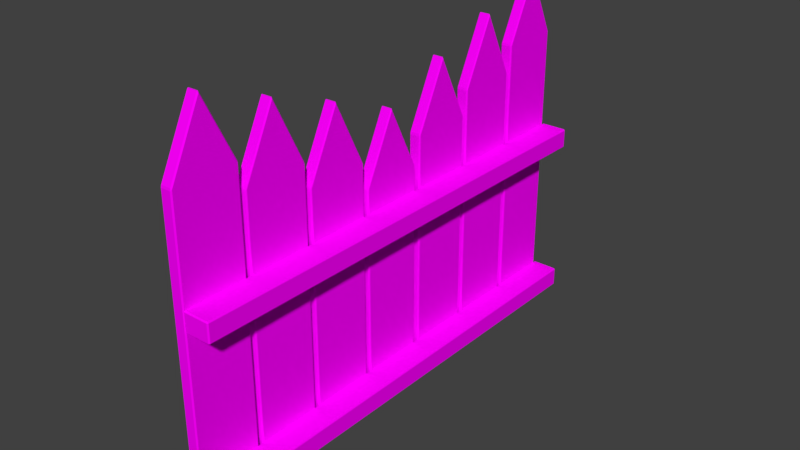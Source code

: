 # Source: CercaDeMadeiraDEFINITIVA.blend  (saved by Blender 2.79.0; exported with 4.5.12 LTS)
import bpy
from mathutils import Matrix  # noqa: F401  (used for matrix-valued properties, if any)

bpy.ops.wm.read_factory_settings(use_empty=True)
scene = bpy.context.scene
scene.name = 'Scene'

# ---- collections
col_collection_1 = bpy.data.collections.new('Collection 1'); scene.collection.children.link(col_collection_1)

# ---- images (referenced by path relative to the original .blend; pixels are not part of the script)
import os
ASSET_DIR = os.environ.get("B2B_ASSET_DIR", "")  # directory of the original .blend (textures are referenced by path, not embedded)
HERE = os.path.dirname(os.path.abspath(__file__))  # packed textures are extracted next to this script under _unpacked/

def load_image(name, relpath, width, height, colorspace="sRGB"):
    """Load a texture the original file referenced (path relative to the .blend, or extracted next to this script)."""
    p = next((c for c in (os.path.join(HERE, relpath), os.path.join(ASSET_DIR, relpath)) if relpath and os.path.exists(c)), "")
    if p:
        img = bpy.data.images.load(p, check_existing=True)
        img.name = name
    else:  # same state as the original file: an image datablock whose file is absent (Cycles renders it pink)
        img = bpy.data.images.new(name, width, height)
        img.source = "FILE"
        img.filepath = "//" + (relpath or name)
    img.colorspace_settings.name = colorspace
    return img
img_texture1_png = load_image('Texture1.png', 'TEXTURA/Texture1.png', 1024, 1024, 'sRGB')

# ---- materials (node trees are filled in below, after node groups)
mat_cycles = bpy.data.materials.new('Cycles')
mat_cycles.alpha_threshold = 0.0
mat_cycles.roughness = 0.5

# ---- material node trees
mat_cycles.use_nodes = True; mat_cycles.node_tree.nodes.clear()
_N = mat_cycles.node_tree.nodes; _L = mat_cycles.node_tree.links
n0 = _N.new('ShaderNodeOutputMaterial'); n0.name = 'Material Output'; n0.location = (300, 300)
n1 = _N.new('ShaderNodeBsdfDiffuse'); n1.name = 'Diffuse BSDF'; n1.location = (10, 300)
n2 = _N.new('ShaderNodeTexImage'); n2.name = 'Image Texture'; n2.location = (-180, 300)
n2.width = 140
n2.image = img_texture1_png
_L.new(n1.outputs[0], n0.inputs[0])
_L.new(n2.outputs[0], n1.inputs[0])
n0.is_active_output = True

# ---- world
world_world = bpy.data.worlds.new('World'); scene.world = world_world
world_world.color = (0.05088, 0.05088, 0.05088)
world_world.use_sun_shadow = False
world_world.sun_shadow_jitter_overblur = 0.0
world_world.cycles.sampling_method = 'MANUAL'

# ---- meshes
me_cube_001 = bpy.data.meshes.new('Cube.001')
me_cube_001.from_pydata([(-0.05191, -0.269, 2.651), (-0.04191, -0.279, 2.643), (-0.04191, -0.2746, 2.662), (-0.05191, -0.269, 0.01353), (-0.04191, -0.269, 0.003529), (-0.04191, -0.279, 0.01353), (-0.04191, 0.269, 0.003529), (-0.05191, 0.269, 0.01353), (-0.04191, 0.279, 0.01353), (-0.05191, 0.269, 2.651), (-0.04191, 0.2746, 2.662), (-0.04191, 0.279, 2.643), (0.05191, -0.269, 0.01353), (0.04191, -0.279, 0.01353), (0.04191, -0.269, 0.003529), (0.04191, -0.2746, 2.662), (0.04191, -0.279, 2.643), (0.05191, -0.269, 2.651), (0.04191, 0.269, 0.003529), (0.04191, 0.279, 0.01353), (0.05191, 0.269, 0.01353), (0.04191, 0.2746, 2.662), (0.05191, 0.269, 2.651), (0.04191, 0.279, 2.643), (-0.04191, 0.004412, 3.211), (-0.05191, 0.0, 3.198), (-0.04191, -0.004412, 3.211), (0.04191, -0.004412, 3.211), (0.05191, 0.0, 3.198), (0.04191, 0.004412, 3.211), (-0.05191, 0.3301, 2.437), (-0.04191, 0.3201, 2.429), (-0.04191, 0.3245, 2.448), (-0.05191, 0.3301, 0.01353), (-0.04191, 0.3301, 0.003529), (-0.04191, 0.3201, 0.01353), (-0.04191, 0.8681, 0.003529), (-0.05191, 0.8681, 0.01353), (-0.04191, 0.8781, 0.01353), (-0.05191, 0.8681, 2.437), (-0.04191, 0.8737, 2.448), (-0.04191, 0.8781, 2.429), (0.05191, 0.3301, 0.01353), (0.04191, 0.3201, 0.01353), (0.04191, 0.3301, 0.003529), (0.04191, 0.3245, 2.448), (0.04191, 0.3201, 2.429), (0.05191, 0.3301, 2.437), (0.04191, 0.8681, 0.003529), (0.04191, 0.8781, 0.01353), (0.05191, 0.8681, 0.01353), (0.04191, 0.8737, 2.448), (0.05191, 0.8681, 2.437), (0.04191, 0.8781, 2.429), (-0.04191, 0.6035, 2.998), (-0.05191, 0.5991, 2.984), (-0.04191, 0.5947, 2.998), (0.04191, 0.5947, 2.998), (0.05191, 0.5991, 2.984), (0.04191, 0.6035, 2.998), (-0.05191, 0.9293, 2.228), (-0.04191, 0.9193, 2.221), (-0.04191, 0.9237, 2.239), (-0.05191, 0.9293, 0.01353), (-0.04191, 0.9293, 0.003529), (-0.04191, 0.9193, 0.01353), (-0.04191, 1.467, 0.003529), (-0.05191, 1.467, 0.01353), (-0.04191, 1.477, 0.01353), (-0.05191, 1.467, 2.228), (-0.04191, 1.473, 2.239), (-0.04191, 1.477, 2.221), (0.05191, 0.9293, 0.01353), (0.04191, 0.9193, 0.01353), (0.04191, 0.9293, 0.003529), (0.04191, 0.9237, 2.239), (0.04191, 0.9193, 2.221), (0.05191, 0.9293, 2.228), (0.04191, 1.467, 0.003529), (0.04191, 1.477, 0.01353), (0.05191, 1.467, 0.01353), (0.04191, 1.473, 2.239), (0.05191, 1.467, 2.228), (0.04191, 1.477, 2.221), (-0.04191, 1.203, 2.789), (-0.05191, 1.198, 2.775), (-0.04191, 1.194, 2.789), (0.04191, 1.194, 2.789), (0.05191, 1.198, 2.775), (0.04191, 1.203, 2.789), (-0.05191, 1.528, 2.001), (-0.04191, 1.518, 1.994), (-0.04191, 1.523, 2.013), (-0.05191, 1.528, 0.01353), (-0.04191, 1.528, 0.003529), (-0.04191, 1.518, 0.01353), (-0.04191, 2.066, 0.003529), (-0.05191, 2.066, 0.01353), (-0.04191, 2.076, 0.01353), (-0.05191, 2.066, 2.001), (-0.04191, 2.072, 2.013), (-0.04191, 2.076, 1.994), (0.05191, 1.528, 0.01353), (0.04191, 1.518, 0.01353), (0.04191, 1.528, 0.003529), (0.04191, 1.523, 2.013), (0.04191, 1.518, 1.994), (0.05191, 1.528, 2.001), (0.04191, 2.066, 0.003529), (0.04191, 2.076, 0.01353), (0.05191, 2.066, 0.01353), (0.04191, 2.072, 2.013), (0.05191, 2.066, 2.001), (0.04191, 2.076, 1.994), (-0.04191, 1.802, 2.562), (-0.05191, 1.797, 2.548), (-0.04191, 1.793, 2.562), (0.04191, 1.793, 2.562), (0.05191, 1.797, 2.548), (0.04191, 1.802, 2.562), (-0.05191, 2.137, 2.241), (-0.04191, 2.127, 2.233), (-0.04191, 2.131, 2.252), (-0.05191, 2.137, 0.01353), (-0.04191, 2.137, 0.003529), (-0.04191, 2.127, 0.01353), (-0.04191, 2.675, 0.003529), (-0.05191, 2.675, 0.01353), (-0.04191, 2.685, 0.01353), (-0.05191, 2.675, 2.241), (-0.04191, 2.68, 2.252), (-0.04191, 2.685, 2.233), (0.05191, 2.137, 0.01353), (0.04191, 2.127, 0.01353), (0.04191, 2.137, 0.003529), (0.04191, 2.131, 2.252), (0.04191, 2.127, 2.233), (0.05191, 2.137, 2.241), (0.04191, 2.675, 0.003529), (0.04191, 2.685, 0.01353), (0.05191, 2.675, 0.01353), (0.04191, 2.68, 2.252), (0.05191, 2.675, 2.241), (0.04191, 2.685, 2.233), (-0.04191, 2.41, 2.802), (-0.05191, 2.406, 2.788), (-0.04191, 2.401, 2.802), (0.04191, 2.401, 2.802), (0.05191, 2.406, 2.788), (0.04191, 2.41, 2.802), (-0.05191, 2.736, 2.443), (-0.04191, 2.726, 2.435), (-0.04191, 2.73, 2.454), (-0.05191, 2.736, 0.01353), (-0.04191, 2.736, 0.003529), (-0.04191, 2.726, 0.01353), (-0.04191, 3.274, 0.003529), (-0.05191, 3.274, 0.01353), (-0.04191, 3.284, 0.01353), (-0.05191, 3.274, 2.443), (-0.04191, 3.279, 2.454), (-0.04191, 3.284, 2.435), (0.05191, 2.736, 0.01353), (0.04191, 2.726, 0.01353), (0.04191, 2.736, 0.003529), (0.04191, 2.73, 2.454), (0.04191, 2.726, 2.435), (0.05191, 2.736, 2.443), (0.04191, 3.274, 0.003529), (0.04191, 3.284, 0.01353), (0.05191, 3.274, 0.01353), (0.04191, 3.279, 2.454), (0.05191, 3.274, 2.443), (0.04191, 3.284, 2.435), (-0.04191, 3.009, 3.003), (-0.05191, 3.005, 2.99), (-0.04191, 3.0, 3.003), (0.04191, 3.0, 3.003), (0.05191, 3.005, 2.99), (0.04191, 3.009, 3.003), (-0.05191, 3.335, 2.659), (-0.04191, 3.325, 2.652), (-0.04191, 3.329, 2.671), (-0.05191, 3.335, 0.01353), (-0.04191, 3.335, 0.003529), (-0.04191, 3.325, 0.01353), (-0.04191, 3.873, 0.003529), (-0.05191, 3.873, 0.01353), (-0.04191, 3.883, 0.01353), (-0.05191, 3.873, 2.659), (-0.04191, 3.879, 2.671), (-0.04191, 3.883, 2.652), (0.05191, 3.335, 0.01353), (0.04191, 3.325, 0.01353), (0.04191, 3.335, 0.003529), (0.04191, 3.329, 2.671), (0.04191, 3.325, 2.652), (0.05191, 3.335, 2.659), (0.04191, 3.873, 0.003529), (0.04191, 3.883, 0.01353), (0.05191, 3.873, 0.01353), (0.04191, 3.879, 2.671), (0.05191, 3.873, 2.659), (0.04191, 3.883, 2.652), (-0.04191, 3.608, 3.22), (-0.05191, 3.604, 3.207), (-0.04191, 3.6, 3.22), (0.04191, 3.6, 3.22), (0.05191, 3.604, 3.207), (0.04191, 3.608, 3.22), (0.04998, -0.2627, 0.2105), (0.04998, -0.2727, 0.2205), (0.03998, -0.2627, 0.2205), (0.04998, -0.2727, 0.373), (0.04998, -0.2627, 0.383), (0.03998, -0.2627, 0.373), (0.04998, 3.904, 0.2105), (0.03998, 3.904, 0.2205), (0.04998, 3.914, 0.2205), (0.04998, 3.904, 0.383), (0.04998, 3.914, 0.373), (0.03998, 3.904, 0.373), (0.2641, -0.2627, 0.2105), (0.2741, -0.2627, 0.2205), (0.2641, -0.2727, 0.2205), (0.2641, -0.2627, 0.383), (0.2641, -0.2727, 0.373), (0.2741, -0.2627, 0.373), (0.2641, 3.904, 0.2105), (0.2641, 3.914, 0.2205), (0.2741, 3.904, 0.2205), (0.2641, 3.904, 0.383), (0.2741, 3.904, 0.373), (0.2641, 3.914, 0.373), (0.04998, -0.2627, 1.622), (0.04998, -0.2727, 1.632), (0.03998, -0.2627, 1.632), (0.04998, -0.2727, 1.785), (0.04998, -0.2627, 1.795), (0.03998, -0.2627, 1.785), (0.04998, 3.904, 1.622), (0.03998, 3.904, 1.632), (0.04998, 3.914, 1.632), (0.04998, 3.904, 1.795), (0.04998, 3.914, 1.785), (0.03998, 3.904, 1.785), (0.2641, -0.2627, 1.622), (0.2741, -0.2627, 1.632), (0.2641, -0.2727, 1.632), (0.2641, -0.2627, 1.795), (0.2641, -0.2727, 1.785), (0.2741, -0.2627, 1.785), (0.2641, 3.904, 1.622), (0.2641, 3.914, 1.632), (0.2741, 3.904, 1.632), (0.2641, 3.904, 1.795), (0.2741, 3.904, 1.785), (0.2641, 3.914, 1.785)], [], [(21, 10, 24, 29), (33, 30, 55, 39, 37), (27, 26, 2, 15), (13, 16, 1, 5), (6, 18, 14, 4), (20, 22, 28, 17, 12), (8, 11, 23, 19), (51, 40, 54, 59), (63, 60, 85, 69, 67), (57, 56, 32, 45), (43, 46, 31, 35), (36, 48, 44, 34), (50, 52, 58, 47, 42), (38, 41, 53, 49), (81, 70, 84, 89), (93, 90, 115, 99, 97), (87, 86, 62, 75), (73, 76, 61, 65), (66, 78, 74, 64), (80, 82, 88, 77, 72), (68, 71, 83, 79), (111, 100, 114, 119), (123, 120, 145, 129, 127), (117, 116, 92, 105), (103, 106, 91, 95), (96, 108, 104, 94), (110, 112, 118, 107, 102), (98, 101, 113, 109), (141, 130, 144, 149), (153, 150, 175, 159, 157), (147, 146, 122, 135), (133, 136, 121, 125), (126, 138, 134, 124), (140, 142, 148, 137, 132), (128, 131, 143, 139), (171, 160, 174, 179), (183, 180, 205, 189, 187), (177, 176, 152, 165), (163, 166, 151, 155), (156, 168, 164, 154), (170, 172, 178, 167, 162), (158, 161, 173, 169), (201, 190, 204, 209), (216, 228, 222, 210), (207, 206, 182, 195), (193, 196, 181, 185), (186, 198, 194, 184), (200, 202, 208, 197, 192), (188, 191, 203, 199), (224, 226, 213, 211), (230, 232, 227, 223), (240, 252, 246, 234), (231, 219, 214, 225), (212, 215, 221, 217), (218, 220, 233, 229), (248, 250, 237, 235), (254, 256, 251, 247), (255, 243, 238, 249), (236, 239, 245, 241), (242, 244, 257, 253), (0, 1, 2), (3, 4, 5), (6, 7, 8), (9, 10, 11), (12, 13, 14), (15, 16, 17), (18, 19, 20), (21, 22, 23), (24, 25, 26), (27, 28, 29), (30, 31, 32), (33, 34, 35), (36, 37, 38), (39, 40, 41), (42, 43, 44), (45, 46, 47), (48, 49, 50), (51, 52, 53), (54, 55, 56), (57, 58, 59), (60, 61, 62), (63, 64, 65), (66, 67, 68), (69, 70, 71), (72, 73, 74), (75, 76, 77), (78, 79, 80), (81, 82, 83), (84, 85, 86), (87, 88, 89), (90, 91, 92), (93, 94, 95), (96, 97, 98), (99, 100, 101), (102, 103, 104), (105, 106, 107), (108, 109, 110), (111, 112, 113), (114, 115, 116), (117, 118, 119), (120, 121, 122), (123, 124, 125), (126, 127, 128), (129, 130, 131), (132, 133, 134), (135, 136, 137), (138, 139, 140), (141, 142, 143), (144, 145, 146), (147, 148, 149), (150, 151, 152), (153, 154, 155), (156, 157, 158), (159, 160, 161), (162, 163, 164), (165, 166, 167), (168, 169, 170), (171, 172, 173), (174, 175, 176), (177, 178, 179), (180, 181, 182), (183, 184, 185), (186, 187, 188), (189, 190, 191), (192, 193, 194), (195, 196, 197), (198, 199, 200), (201, 202, 203), (204, 205, 206), (207, 208, 209), (210, 211, 212), (213, 214, 215), (216, 217, 218), (219, 220, 221), (222, 223, 224), (225, 226, 227), (228, 229, 230), (231, 232, 233), (234, 235, 236), (237, 238, 239), (240, 241, 242), (243, 244, 245), (246, 247, 248), (249, 250, 251), (252, 253, 254), (255, 256, 257), (24, 10, 9, 25), (5, 1, 0, 3), (10, 21, 23, 11), (18, 6, 8, 19), (11, 8, 7, 9), (22, 20, 19, 23), (27, 15, 17, 28), (16, 13, 12, 17), (4, 14, 13, 5), (15, 2, 1, 16), (6, 4, 3, 7), (2, 26, 25, 0), (14, 18, 20, 12), (21, 29, 28, 22), (26, 27, 29, 24), (54, 40, 39, 55), (35, 31, 30, 33), (40, 51, 53, 41), (48, 36, 38, 49), (41, 38, 37, 39), (52, 50, 49, 53), (57, 45, 47, 58), (46, 43, 42, 47), (34, 44, 43, 35), (45, 32, 31, 46), (36, 34, 33, 37), (32, 56, 55, 30), (44, 48, 50, 42), (51, 59, 58, 52), (56, 57, 59, 54), (84, 70, 69, 85), (65, 61, 60, 63), (70, 81, 83, 71), (78, 66, 68, 79), (71, 68, 67, 69), (82, 80, 79, 83), (87, 75, 77, 88), (76, 73, 72, 77), (64, 74, 73, 65), (75, 62, 61, 76), (66, 64, 63, 67), (62, 86, 85, 60), (74, 78, 80, 72), (81, 89, 88, 82), (86, 87, 89, 84), (114, 100, 99, 115), (95, 91, 90, 93), (100, 111, 113, 101), (108, 96, 98, 109), (101, 98, 97, 99), (112, 110, 109, 113), (117, 105, 107, 118), (106, 103, 102, 107), (94, 104, 103, 95), (105, 92, 91, 106), (96, 94, 93, 97), (92, 116, 115, 90), (104, 108, 110, 102), (111, 119, 118, 112), (116, 117, 119, 114), (144, 130, 129, 145), (125, 121, 120, 123), (130, 141, 143, 131), (138, 126, 128, 139), (131, 128, 127, 129), (142, 140, 139, 143), (147, 135, 137, 148), (136, 133, 132, 137), (124, 134, 133, 125), (135, 122, 121, 136), (126, 124, 123, 127), (122, 146, 145, 120), (134, 138, 140, 132), (141, 149, 148, 142), (146, 147, 149, 144), (174, 160, 159, 175), (155, 151, 150, 153), (160, 171, 173, 161), (168, 156, 158, 169), (161, 158, 157, 159), (172, 170, 169, 173), (177, 165, 167, 178), (166, 163, 162, 167), (154, 164, 163, 155), (165, 152, 151, 166), (156, 154, 153, 157), (152, 176, 175, 150), (164, 168, 170, 162), (171, 179, 178, 172), (176, 177, 179, 174), (204, 190, 189, 205), (185, 181, 180, 183), (190, 201, 203, 191), (198, 186, 188, 199), (191, 188, 187, 189), (202, 200, 199, 203), (207, 195, 197, 208), (196, 193, 192, 197), (184, 194, 193, 185), (195, 182, 181, 196), (186, 184, 183, 187), (182, 206, 205, 180), (194, 198, 200, 192), (201, 209, 208, 202), (206, 207, 209, 204), (216, 210, 212, 217), (211, 213, 215, 212), (214, 219, 221, 215), (220, 218, 217, 221), (228, 216, 218, 229), (219, 231, 233, 220), (232, 230, 229, 233), (222, 228, 230, 223), (231, 225, 227, 232), (226, 224, 223, 227), (210, 222, 224, 211), (225, 214, 213, 226), (240, 234, 236, 241), (235, 237, 239, 236), (238, 243, 245, 239), (244, 242, 241, 245), (252, 240, 242, 253), (243, 255, 257, 244), (256, 254, 253, 257), (246, 252, 254, 247), (255, 249, 251, 256), (250, 248, 247, 251), (234, 246, 248, 235), (249, 238, 237, 250), (3, 0, 25, 9, 7)])
_uv = me_cube_001.uv_layers.new(name='UVMap')
_uv.uv.foreach_set('vector', [0.6099, 0.5625, 0.5916, 0.5625, 0.5916, 0.6827, 0.6099, 0.6827, 0.4278, 0.2157, 0.4278, 0.468, 0.4558, 0.5249, 0.4838, 0.468, 0.4838, 0.2157, 0.772, 0.6838, 0.7537, 0.6838, 0.7537, 0.5636, 0.772, 0.5636, 0.06474, 0.5512, 0.06474, 0.9861, 0.0464, 0.9861, 0.0464, 0.5512, 0.509, 0.6812, 0.5273, 0.6812, 0.5273, 0.5635, 0.509, 0.5635, 0.8377, 0.2098, 0.8377, 0.4843, 0.8097, 0.5413, 0.7817, 0.4843, 0.7817, 0.2098, 0.01107, 0.5512, 0.01107, 0.9861, 0.0294, 0.9861, 0.0294, 0.5512, 0.6647, 0.5629, 0.6463, 0.5629, 0.6463, 0.6831, 0.6647, 0.6831, 0.1509, 0.2134, 0.1509, 0.4439, 0.1789, 0.5008, 0.2069, 0.4439, 0.2069, 0.2134, 0.7991, 0.6831, 0.7808, 0.6831, 0.7808, 0.5629, 0.7991, 0.5629, 0.1342, 0.5498, 0.1342, 0.9493, 0.1159, 0.9493, 0.1159, 0.5498, 0.8076, 0.6818, 0.826, 0.6818, 0.826, 0.5641, 0.8076, 0.5641, 0.6942, 0.2128, 0.6942, 0.465, 0.6662, 0.522, 0.6383, 0.465, 0.6383, 0.2128, 0.08671, 0.5503, 0.08671, 0.9498, 0.105, 0.9498, 0.105, 0.5503, 0.5534, 0.5637, 0.5351, 0.5637, 0.5351, 0.684, 0.5534, 0.684, 0.01191, 0.2111, 0.01191, 0.4179, 0.03991, 0.4749, 0.0679, 0.4179, 0.0679, 0.2111, 0.5534, 0.684, 0.5351, 0.684, 0.5351, 0.5637, 0.5534, 0.5637, 0.2013, 0.5493, 0.2013, 0.9143, 0.1829, 0.9143, 0.1829, 0.5493, 0.8644, 0.6812, 0.8828, 0.6812, 0.8828, 0.5635, 0.8644, 0.5635, 0.2748, 0.2157, 0.2748, 0.4462, 0.2468, 0.5032, 0.2188, 0.4462, 0.2188, 0.2157, 0.1506, 0.5502, 0.1506, 0.9152, 0.169, 0.9152, 0.169, 0.5502, 0.5827, 0.5625, 0.5644, 0.5625, 0.5644, 0.6827, 0.5827, 0.6827, 0.286, 0.2181, 0.286, 0.4499, 0.314, 0.5068, 0.3419, 0.4499, 0.3419, 0.2181, 0.5827, 0.6827, 0.5644, 0.6827, 0.5644, 0.5625, 0.5827, 0.5625, 0.2671, 0.5484, 0.2671, 0.8758, 0.2488, 0.8758, 0.2488, 0.5484, 0.8364, 0.6809, 0.8547, 0.6809, 0.8547, 0.5633, 0.8364, 0.5633, 0.1358, 0.2134, 0.1358, 0.4203, 0.1078, 0.4772, 0.07981, 0.4203, 0.07981, 0.2134, 0.2208, 0.5484, 0.2208, 0.8758, 0.2391, 0.8758, 0.2391, 0.5484, 0.6908, 0.5646, 0.6724, 0.5646, 0.6724, 0.6848, 0.6908, 0.6848, 0.4962, 0.2157, 0.4962, 0.4686, 0.5242, 0.5255, 0.5522, 0.4686, 0.5522, 0.2157, 0.6908, 0.6848, 0.6724, 0.6848, 0.6724, 0.5646, 0.6908, 0.5646, 0.3329, 0.5497, 0.3329, 0.9168, 0.3146, 0.9168, 0.3146, 0.5497, 0.7, 0.6819, 0.7183, 0.6819, 0.7183, 0.5642, 0.7, 0.5642, 0.4099, 0.2181, 0.4099, 0.4499, 0.3819, 0.5068, 0.3539, 0.4499, 0.3539, 0.2181, 0.2823, 0.5488, 0.2823, 0.9159, 0.3007, 0.9159, 0.3007, 0.5488, 0.7449, 0.5638, 0.7266, 0.5638, 0.7266, 0.684, 0.7449, 0.684, 0.8565, 0.2069, 0.8565, 0.4823, 0.8845, 0.5392, 0.9125, 0.4823, 0.9125, 0.2069, 0.9421, 0.6841, 0.9238, 0.6841, 0.9238, 0.5639, 0.9421, 0.5639, 0.3994, 0.5491, 0.3994, 0.9496, 0.381, 0.9496, 0.381, 0.5491, 0.8941, 0.6819, 0.9124, 0.6819, 0.9124, 0.5642, 0.8941, 0.5642, 0.6235, 0.2128, 0.6235, 0.4656, 0.5955, 0.5226, 0.5675, 0.4656, 0.5675, 0.2128, 0.349, 0.5491, 0.349, 0.9496, 0.3674, 0.9496, 0.3674, 0.5491, 0.6373, 0.5632, 0.619, 0.5632, 0.619, 0.6834, 0.6373, 0.6834, 0.9908, 0.04145, 0.9908, 0.006166, 0.5437, 0.006166, 0.5437, 0.04145, 0.9707, 0.6843, 0.9524, 0.6843, 0.9524, 0.5641, 0.9707, 0.5641, 0.4683, 0.5482, 0.4683, 0.9845, 0.4499, 0.9845, 0.4499, 0.5482, 0.4825, 0.6823, 0.5008, 0.6823, 0.5008, 0.5646, 0.4825, 0.5646, 0.7678, 0.2069, 0.7678, 0.4823, 0.7398, 0.5392, 0.7118, 0.4823, 0.7118, 0.2069, 0.4179, 0.5491, 0.4179, 0.9855, 0.4363, 0.9855, 0.4363, 0.5491, 0.5288, 0.1624, 0.5288, 0.1958, 0.482, 0.1958, 0.482, 0.1624, 0.4634, 0.09926, 0.4634, 0.1326, 0.005171, 0.1326, 0.005171, 0.09926, 0.991, 0.1317, 0.991, 0.0964, 0.5439, 0.0964, 0.5439, 0.1317, 0.9908, 0.05187, 0.9908, 0.08715, 0.5437, 0.08715, 0.5437, 0.05187, 0.004695, 0.1464, 0.004695, 0.1798, 0.4629, 0.1798, 0.4629, 0.1464, 0.482, 0.0105, 0.482, 0.04387, 0.5288, 0.04387, 0.5288, 0.0105, 0.5288, 0.1082, 0.5288, 0.1416, 0.482, 0.1416, 0.482, 0.1082, 0.4634, 0.0544, 0.4634, 0.08777, 0.005171, 0.08777, 0.005171, 0.0544, 0.9903, 0.1441, 0.9903, 0.1794, 0.5432, 0.1794, 0.5432, 0.1441, 0.005576, 0.008779, 0.005576, 0.04215, 0.4638, 0.04215, 0.4638, 0.008779, 0.482, 0.05858, 0.482, 0.09195, 0.5288, 0.09195, 0.5288, 0.05858, 0.9302, 0.4814, 0.9291, 0.4806, 0.9296, 0.4825, 0.9302, 0.2069, 0.9302, 0.2059, 0.9291, 0.2069, 0.509, 0.6812, 0.5068, 0.6812, 0.509, 0.6834, 0.9862, 0.4814, 0.9868, 0.4825, 0.9872, 0.4806, 0.7817, 0.2098, 0.7807, 0.2098, 0.7817, 0.2088, 0.772, 0.5636, 0.772, 0.5616, 0.7742, 0.5621, 0.5273, 0.6812, 0.5273, 0.6834, 0.5295, 0.6812, 0.6099, 0.5625, 0.6121, 0.561, 0.6099, 0.5605, 0.5916, 0.6827, 0.5894, 0.6807, 0.5916, 0.6847, 0.772, 0.6838, 0.7742, 0.6818, 0.772, 0.6858, 0.4278, 0.468, 0.4268, 0.4672, 0.4273, 0.4692, 0.4278, 0.2157, 0.4278, 0.2147, 0.4268, 0.2157, 0.8076, 0.6818, 0.8054, 0.6818, 0.8076, 0.684, 0.4838, 0.468, 0.4844, 0.4692, 0.4849, 0.4672, 0.6383, 0.2128, 0.6372, 0.2128, 0.6383, 0.2117, 0.7991, 0.5629, 0.7991, 0.5609, 0.8013, 0.5614, 0.826, 0.6818, 0.826, 0.684, 0.8281, 0.6818, 0.6647, 0.5629, 0.6669, 0.5614, 0.6647, 0.561, 0.6463, 0.6831, 0.6442, 0.6811, 0.6463, 0.6851, 0.7991, 0.6831, 0.8013, 0.6811, 0.7991, 0.6851, 0.1509, 0.4439, 0.1499, 0.4431, 0.1503, 0.4451, 0.1509, 0.2134, 0.1509, 0.2124, 0.1499, 0.2134, 0.8644, 0.6812, 0.8622, 0.6812, 0.8644, 0.6834, 0.2069, 0.4439, 0.2075, 0.4451, 0.208, 0.4431, 0.2188, 0.2157, 0.2178, 0.2157, 0.2188, 0.2147, 0.5534, 0.5637, 0.5534, 0.5618, 0.5556, 0.5622, 0.8828, 0.6812, 0.8828, 0.6834, 0.885, 0.6812, 0.5534, 0.5637, 0.5556, 0.5622, 0.5534, 0.5618, 0.5351, 0.684, 0.5329, 0.6819, 0.5351, 0.6859, 0.5534, 0.684, 0.5556, 0.6819, 0.5534, 0.6859, 0.01191, 0.4179, 0.01087, 0.4171, 0.01133, 0.4191, 0.01191, 0.2111, 0.01191, 0.21, 0.01087, 0.2111, 0.8364, 0.6809, 0.8342, 0.6809, 0.8364, 0.6831, 0.0679, 0.4179, 0.06849, 0.4191, 0.06895, 0.4171, 0.07981, 0.2134, 0.07877, 0.2134, 0.07981, 0.2124, 0.5827, 0.5625, 0.5827, 0.5605, 0.5849, 0.561, 0.8547, 0.6809, 0.8547, 0.6831, 0.8569, 0.6809, 0.5827, 0.5625, 0.5849, 0.561, 0.5827, 0.5605, 0.5644, 0.6827, 0.5622, 0.6807, 0.5644, 0.6846, 0.5827, 0.6827, 0.5849, 0.6807, 0.5827, 0.6846, 0.286, 0.4499, 0.2849, 0.4491, 0.2854, 0.4511, 0.286, 0.2181, 0.286, 0.217, 0.2849, 0.2181, 0.7, 0.6819, 0.6978, 0.6819, 0.7, 0.6841, 0.3419, 0.4499, 0.3425, 0.4511, 0.343, 0.4491, 0.3539, 0.2181, 0.3528, 0.2181, 0.3539, 0.217, 0.6908, 0.5646, 0.6908, 0.5627, 0.6929, 0.5631, 0.7183, 0.6819, 0.7183, 0.6841, 0.7205, 0.6819, 0.6908, 0.5646, 0.6929, 0.5631, 0.6908, 0.5627, 0.6724, 0.6848, 0.6702, 0.6828, 0.6724, 0.6868, 0.6908, 0.6848, 0.6929, 0.6828, 0.6908, 0.6868, 0.4962, 0.4686, 0.4951, 0.4678, 0.4956, 0.4697, 0.4962, 0.2157, 0.4962, 0.2147, 0.4951, 0.2157, 0.8941, 0.6819, 0.8919, 0.6819, 0.8941, 0.6841, 0.5522, 0.4686, 0.5528, 0.4697, 0.5532, 0.4678, 0.5675, 0.2128, 0.5664, 0.2128, 0.5675, 0.2117, 0.9421, 0.5639, 0.9421, 0.5619, 0.9443, 0.5624, 0.9124, 0.6819, 0.9124, 0.6841, 0.9146, 0.6819, 0.7449, 0.5638, 0.7471, 0.5623, 0.7449, 0.5619, 0.7266, 0.684, 0.7244, 0.682, 0.7266, 0.686, 0.9421, 0.6841, 0.9443, 0.6821, 0.9421, 0.6861, 0.8565, 0.4823, 0.8555, 0.4815, 0.8559, 0.4835, 0.8565, 0.2069, 0.8565, 0.2059, 0.8555, 0.2069, 0.4825, 0.6823, 0.4803, 0.6823, 0.4825, 0.6845, 0.9125, 0.4823, 0.9131, 0.4835, 0.9135, 0.4815, 0.7118, 0.2069, 0.7108, 0.2069, 0.7118, 0.2058, 0.9707, 0.5641, 0.9707, 0.5621, 0.9729, 0.5626, 0.5008, 0.6823, 0.5008, 0.6845, 0.503, 0.6823, 0.6373, 0.5632, 0.6395, 0.5617, 0.6373, 0.5612, 0.619, 0.6834, 0.6168, 0.6814, 0.619, 0.6854, 0.9707, 0.6843, 0.9729, 0.6823, 0.9707, 0.6862, 0.5437, 0.04145, 0.5426, 0.04145, 0.5437, 0.0431, 0.482, 0.1958, 0.482, 0.198, 0.4798, 0.1958, 0.9908, 0.04145, 0.9908, 0.0431, 0.9919, 0.04145, 0.9908, 0.08715, 0.9919, 0.08715, 0.9908, 0.0888, 0.5437, 0.006166, 0.5437, 0.004518, 0.5426, 0.006166, 0.5437, 0.05187, 0.5426, 0.05187, 0.5437, 0.05022, 0.9908, 0.006166, 0.9919, 0.006166, 0.9908, 0.004518, 0.9908, 0.05187, 0.9908, 0.05022, 0.9919, 0.05187, 0.5439, 0.1317, 0.5429, 0.1317, 0.5439, 0.1333, 0.482, 0.1416, 0.482, 0.1437, 0.4798, 0.1416, 0.991, 0.1317, 0.991, 0.1333, 0.9921, 0.1317, 0.9903, 0.1794, 0.9913, 0.1794, 0.9903, 0.1811, 0.5439, 0.0964, 0.5439, 0.09475, 0.5429, 0.0964, 0.5432, 0.1441, 0.5421, 0.1441, 0.5432, 0.1425, 0.991, 0.0964, 0.9921, 0.0964, 0.991, 0.09475, 0.9903, 0.1441, 0.9903, 0.1425, 0.9913, 0.1441, 0.5916, 0.6827, 0.5916, 0.5625, 0.5894, 0.561, 0.5894, 0.6807, 0.0464, 0.5512, 0.0464, 0.9861, 0.04421, 0.9873, 0.04421, 0.5512, 0.5916, 0.5625, 0.6099, 0.5625, 0.6099, 0.5605, 0.5916, 0.5605, 0.5273, 0.6812, 0.509, 0.6812, 0.509, 0.6834, 0.5273, 0.6834, 0.01107, 0.9861, 0.01107, 0.5512, 0.008879, 0.5512, 0.008879, 0.9873, 0.8377, 0.4843, 0.8377, 0.2098, 0.8388, 0.2098, 0.8388, 0.4835, 0.772, 0.6838, 0.772, 0.5636, 0.7742, 0.5621, 0.7742, 0.6818, 0.06474, 0.9861, 0.06474, 0.5512, 0.06693, 0.5512, 0.06693, 0.9873, 0.509, 0.5635, 0.5273, 0.5635, 0.5273, 0.5613, 0.509, 0.5613, 0.772, 0.5636, 0.7537, 0.5636, 0.7537, 0.5616, 0.772, 0.5616, 0.509, 0.6812, 0.509, 0.5635, 0.5068, 0.5635, 0.5068, 0.6812, 0.7537, 0.5636, 0.7537, 0.6838, 0.7515, 0.6818, 0.7515, 0.5621, 0.5273, 0.5635, 0.5273, 0.6812, 0.5295, 0.6812, 0.5295, 0.5635, 0.6099, 0.5625, 0.6099, 0.6827, 0.6121, 0.6807, 0.6121, 0.561, 0.7537, 0.6838, 0.772, 0.6838, 0.772, 0.6858, 0.7537, 0.6858, 0.6463, 0.6831, 0.6463, 0.5629, 0.6442, 0.5614, 0.6442, 0.6811, 0.1159, 0.5498, 0.1159, 0.9493, 0.1137, 0.9506, 0.1137, 0.5498, 0.6463, 0.5629, 0.6647, 0.5629, 0.6647, 0.561, 0.6463, 0.561, 0.826, 0.6818, 0.8076, 0.6818, 0.8076, 0.684, 0.826, 0.684, 0.08671, 0.9498, 0.08671, 0.5503, 0.08452, 0.5503, 0.08452, 0.9511, 0.6942, 0.465, 0.6942, 0.2128, 0.6953, 0.2128, 0.6953, 0.4642, 0.7991, 0.6831, 0.7991, 0.5629, 0.8013, 0.5614, 0.8013, 0.6811, 0.1342, 0.9493, 0.1342, 0.5498, 0.1364, 0.5498, 0.1364, 0.9506, 0.8076, 0.5641, 0.826, 0.5641, 0.826, 0.5619, 0.8076, 0.5619, 0.7991, 0.5629, 0.7808, 0.5629, 0.7808, 0.5609, 0.7991, 0.5609, 0.8076, 0.6818, 0.8076, 0.5641, 0.8054, 0.5641, 0.8054, 0.6818, 0.7808, 0.5629, 0.7808, 0.6831, 0.7786, 0.6811, 0.7786, 0.5614, 0.826, 0.5641, 0.826, 0.6818, 0.8281, 0.6818, 0.8281, 0.5641, 0.6647, 0.5629, 0.6647, 0.6831, 0.6669, 0.6811, 0.6669, 0.5614, 0.7808, 0.6831, 0.7991, 0.6831, 0.7991, 0.6851, 0.7808, 0.6851, 0.5351, 0.684, 0.5351, 0.5637, 0.5329, 0.5622, 0.5329, 0.6819, 0.1829, 0.5493, 0.1829, 0.9143, 0.1807, 0.9156, 0.1807, 0.5493, 0.5351, 0.5637, 0.5534, 0.5637, 0.5534, 0.5618, 0.5351, 0.5618, 0.8828, 0.6812, 0.8644, 0.6812, 0.8644, 0.6834, 0.8828, 0.6834, 0.1506, 0.9152, 0.1506, 0.5502, 0.1484, 0.5502, 0.1484, 0.9165, 0.2748, 0.4462, 0.2748, 0.2157, 0.2759, 0.2157, 0.2759, 0.4454, 0.5534, 0.684, 0.5534, 0.5637, 0.5556, 0.5622, 0.5556, 0.6819, 0.2013, 0.9143, 0.2013, 0.5493, 0.2034, 0.5493, 0.2034, 0.9156, 0.8644, 0.5635, 0.8828, 0.5635, 0.8828, 0.5613, 0.8644, 0.5613, 0.5534, 0.5637, 0.5351, 0.5637, 0.5351, 0.5618, 0.5534, 0.5618, 0.8644, 0.6812, 0.8644, 0.5635, 0.8622, 0.5635, 0.8622, 0.6812, 0.5351, 0.5637, 0.5351, 0.684, 0.5329, 0.6819, 0.5329, 0.5622, 0.8828, 0.5635, 0.8828, 0.6812, 0.885, 0.6812, 0.885, 0.5635, 0.5534, 0.5637, 0.5534, 0.684, 0.5556, 0.6819, 0.5556, 0.5622, 0.5351, 0.684, 0.5534, 0.684, 0.5534, 0.684, 0.5351, 0.684, 0.5644, 0.6827, 0.5644, 0.5625, 0.5622, 0.561, 0.5622, 0.6807, 0.2488, 0.5484, 0.2488, 0.8758, 0.2466, 0.8771, 0.2466, 0.5484, 0.5644, 0.5625, 0.5827, 0.5625, 0.5827, 0.5605, 0.5644, 0.5605, 0.8547, 0.6809, 0.8364, 0.6809, 0.8364, 0.6831, 0.8547, 0.6831, 0.2208, 0.8758, 0.2208, 0.5484, 0.2186, 0.5484, 0.2186, 0.8771, 0.1358, 0.4203, 0.1358, 0.2134, 0.1368, 0.2134, 0.1368, 0.4195, 0.5827, 0.6827, 0.5827, 0.5625, 0.5849, 0.561, 0.5849, 0.6807, 0.2671, 0.8758, 0.2671, 0.5484, 0.2693, 0.5484, 0.2693, 0.8771, 0.8364, 0.5633, 0.8547, 0.5633, 0.8547, 0.5611, 0.8364, 0.5611, 0.5827, 0.5625, 0.5644, 0.5625, 0.5644, 0.5605, 0.5827, 0.5605, 0.8364, 0.6809, 0.8364, 0.5633, 0.8342, 0.5633, 0.8342, 0.6809, 0.5644, 0.5625, 0.5644, 0.6827, 0.5622, 0.6807, 0.5622, 0.561, 0.8547, 0.5633, 0.8547, 0.6809, 0.8569, 0.6809, 0.8569, 0.5633, 0.5827, 0.5625, 0.5827, 0.6827, 0.5849, 0.6807, 0.5849, 0.561, 0.5644, 0.6827, 0.5827, 0.6827, 0.5827, 0.6827, 0.5644, 0.6827, 0.6724, 0.6848, 0.6724, 0.5646, 0.6702, 0.5631, 0.6702, 0.6828, 0.3146, 0.5497, 0.3146, 0.9168, 0.3124, 0.9181, 0.3124, 0.5497, 0.6724, 0.5646, 0.6908, 0.5646, 0.6908, 0.5627, 0.6724, 0.5627, 0.7183, 0.6819, 0.7, 0.6819, 0.7, 0.6841, 0.7183, 0.6841, 0.2823, 0.9159, 0.2823, 0.5488, 0.2801, 0.5488, 0.2801, 0.9172, 0.4099, 0.4499, 0.4099, 0.2181, 0.4109, 0.2181, 0.4109, 0.4491, 0.6908, 0.6848, 0.6908, 0.5646, 0.6929, 0.5631, 0.6929, 0.6828, 0.3329, 0.9168, 0.3329, 0.5497, 0.3351, 0.5497, 0.3351, 0.9181, 0.7, 0.5642, 0.7183, 0.5642, 0.7183, 0.562, 0.7, 0.562, 0.6908, 0.5646, 0.6724, 0.5646, 0.6724, 0.5627, 0.6908, 0.5627, 0.7, 0.6819, 0.7, 0.5642, 0.6978, 0.5642, 0.6978, 0.6819, 0.6724, 0.5646, 0.6724, 0.6848, 0.6702, 0.6828, 0.6702, 0.5631, 0.7183, 0.5642, 0.7183, 0.6819, 0.7205, 0.6819, 0.7205, 0.5642, 0.6908, 0.5646, 0.6908, 0.6848, 0.6929, 0.6828, 0.6929, 0.5631, 0.6724, 0.6848, 0.6908, 0.6848, 0.6908, 0.6848, 0.6724, 0.6848, 0.7266, 0.684, 0.7266, 0.5638, 0.7244, 0.5623, 0.7244, 0.682, 0.381, 0.5491, 0.381, 0.9496, 0.3788, 0.9508, 0.3788, 0.5491, 0.7266, 0.5638, 0.7449, 0.5638, 0.7449, 0.5619, 0.7266, 0.5619, 0.9124, 0.6819, 0.8941, 0.6819, 0.8941, 0.6841, 0.9124, 0.6841, 0.349, 0.9496, 0.349, 0.5491, 0.3469, 0.5491, 0.3469, 0.9508, 0.6235, 0.4656, 0.6235, 0.2128, 0.6245, 0.2128, 0.6245, 0.4648, 0.9421, 0.6841, 0.9421, 0.5639, 0.9443, 0.5624, 0.9443, 0.6821, 0.3994, 0.9496, 0.3994, 0.5491, 0.4016, 0.5491, 0.4016, 0.9508, 0.8941, 0.5642, 0.9124, 0.5642, 0.9124, 0.562, 0.8941, 0.562, 0.9421, 0.5639, 0.9238, 0.5639, 0.9238, 0.5619, 0.9421, 0.5619, 0.8941, 0.6819, 0.8941, 0.5642, 0.8919, 0.5642, 0.8919, 0.6819, 0.9238, 0.5639, 0.9238, 0.6841, 0.9216, 0.6821, 0.9216, 0.5624, 0.9124, 0.5642, 0.9124, 0.6819, 0.9146, 0.6819, 0.9146, 0.5642, 0.7449, 0.5638, 0.7449, 0.684, 0.7471, 0.682, 0.7471, 0.5623, 0.9238, 0.6841, 0.9421, 0.6841, 0.9421, 0.6861, 0.9238, 0.6861, 0.619, 0.6834, 0.619, 0.5632, 0.6168, 0.5617, 0.6168, 0.6814, 0.4499, 0.5482, 0.4499, 0.9845, 0.4477, 0.9858, 0.4477, 0.5482, 0.619, 0.5632, 0.6373, 0.5632, 0.6373, 0.5612, 0.619, 0.5612, 0.5008, 0.6823, 0.4825, 0.6823, 0.4825, 0.6845, 0.5008, 0.6845, 0.4179, 0.9855, 0.4179, 0.5491, 0.4158, 0.5491, 0.4158, 0.9867, 0.7678, 0.4823, 0.7678, 0.2069, 0.7688, 0.2069, 0.7688, 0.4815, 0.9707, 0.6843, 0.9707, 0.5641, 0.9729, 0.5626, 0.9729, 0.6823, 0.4683, 0.9845, 0.4683, 0.5482, 0.4705, 0.5482, 0.4705, 0.9858, 0.4825, 0.5646, 0.5008, 0.5646, 0.5008, 0.5624, 0.4825, 0.5624, 0.9707, 0.5641, 0.9524, 0.5641, 0.9524, 0.5621, 0.9707, 0.5621, 0.4825, 0.6823, 0.4825, 0.5646, 0.4803, 0.5646, 0.4803, 0.6823, 0.9524, 0.5641, 0.9524, 0.6843, 0.9502, 0.6823, 0.9502, 0.5626, 0.5008, 0.5646, 0.5008, 0.6823, 0.503, 0.6823, 0.503, 0.5646, 0.6373, 0.5632, 0.6373, 0.6834, 0.6395, 0.6814, 0.6395, 0.5617, 0.9524, 0.6843, 0.9707, 0.6843, 0.9707, 0.6862, 0.9524, 0.6862, 0.9908, 0.04145, 0.5437, 0.04145, 0.5437, 0.0431, 0.9908, 0.0431, 0.482, 0.1624, 0.482, 0.1958, 0.4798, 0.1958, 0.4798, 0.1624, 0.5437, 0.08715, 0.9908, 0.08715, 0.9908, 0.0888, 0.5437, 0.0888, 0.482, 0.04387, 0.482, 0.0105, 0.4798, 0.0105, 0.4798, 0.04387, 0.9908, 0.006166, 0.9908, 0.04145, 0.9919, 0.04145, 0.9919, 0.006166, 0.9908, 0.08715, 0.9908, 0.05187, 0.9919, 0.05187, 0.9919, 0.08715, 0.4634, 0.1326, 0.4634, 0.09926, 0.4645, 0.09926, 0.4645, 0.1326, 0.5437, 0.006166, 0.9908, 0.006166, 0.9908, 0.004518, 0.5437, 0.004518, 0.9908, 0.05187, 0.5437, 0.05187, 0.5437, 0.05022, 0.9908, 0.05022, 0.5288, 0.1958, 0.5288, 0.1624, 0.531, 0.1624, 0.531, 0.1958, 0.5437, 0.04145, 0.5437, 0.006166, 0.5426, 0.006166, 0.5426, 0.04145, 0.5437, 0.05187, 0.5437, 0.08715, 0.5426, 0.08715, 0.5426, 0.05187, 0.991, 0.1317, 0.5439, 0.1317, 0.5439, 0.1333, 0.991, 0.1333, 0.482, 0.1082, 0.482, 0.1416, 0.4798, 0.1416, 0.4798, 0.1082, 0.5432, 0.1794, 0.9903, 0.1794, 0.9903, 0.1811, 0.5432, 0.1811, 0.482, 0.09195, 0.482, 0.05858, 0.4798, 0.05858, 0.4798, 0.09195, 0.991, 0.0964, 0.991, 0.1317, 0.9921, 0.1317, 0.9921, 0.0964, 0.9903, 0.1794, 0.9903, 0.1441, 0.9913, 0.1441, 0.9913, 0.1794, 0.4634, 0.08777, 0.4634, 0.0544, 0.4645, 0.0544, 0.4645, 0.08777, 0.5439, 0.0964, 0.991, 0.0964, 0.991, 0.09475, 0.5439, 0.09475, 0.9903, 0.1441, 0.5432, 0.1441, 0.5432, 0.1425, 0.9903, 0.1425, 0.5288, 0.1416, 0.5288, 0.1082, 0.531, 0.1082, 0.531, 0.1416, 0.5439, 0.1317, 0.5439, 0.0964, 0.5429, 0.0964, 0.5429, 0.1317, 0.5432, 0.1441, 0.5432, 0.1794, 0.5421, 0.1794, 0.5421, 0.1441, 0.9302, 0.2069, 0.9302, 0.4814, 0.9582, 0.5383, 0.9862, 0.4814, 0.9862, 0.2069])
me_cube_001.materials.append(mat_cycles)
me_cube_001.use_remesh_preserve_volume = False
me_cube_001.use_remesh_preserve_attributes = False
me_cube_001.use_mirror_vertex_groups = False
me_cube_001.update()

# ---- objects
ob_cube = bpy.data.objects.new('Cube', me_cube_001)

# ---- transforms, parenting, visibility, modifiers, constraints
ob_cube.location = (0.0, 0.2876, 0.0)
ob_cube.lineart.crease_threshold = 0.0

# ---- collection membership
col_collection_1.objects.link(ob_cube)

# ---- scene / render settings (as saved in the file)
scene.frame_start = 1; scene.frame_end = 250; scene.frame_set(1)
scene.render.engine = 'CYCLES'
scene.render.resolution_percentage = 50
scene.render.dither_intensity = 0.0
scene.cycles.use_denoising = False
scene.cycles.samples = 512
scene.cycles.sampling_pattern = 'TABULATED_SOBOL'
scene.cycles.use_adaptive_sampling = False
scene.cycles.use_light_tree = False
scene.cycles.blur_glossy = 0.0
scene.cycles.sample_clamp_indirect = 0.0
scene.cycles.bake_type = 'AO'
scene.view_settings.view_transform = 'Standard'
bpy.context.view_layer.update()

# ---- added for rendering (the .blend has no active camera and no usable light): camera, sun
cam_auto = bpy.data.cameras.new('AutoCamera')
cam_auto.lens = 50.0
cam_auto.sensor_width = 36.0
cam_auto.clip_end = 1000.0
ob_auto_camera = bpy.data.objects.new('AutoCamera', cam_auto)
scene.collection.objects.link(ob_auto_camera)
ob_auto_camera.location = (5.01016, -3.77361, 5.53113)
ob_auto_camera.rotation_euler = (1.09748, -7.21219e-08, 0.694738)
scene.camera = ob_auto_camera
light_auto_sun = bpy.data.lights.new('AutoSun', 'SUN')
light_auto_sun.energy = 3.0
light_auto_sun.angle = 0.0523599
ob_auto_sun = bpy.data.objects.new('AutoSun', light_auto_sun)
scene.collection.objects.link(ob_auto_sun)
ob_auto_sun.rotation_euler = (0.872665, 0.174533, 0.523599)
bpy.context.view_layer.update()
